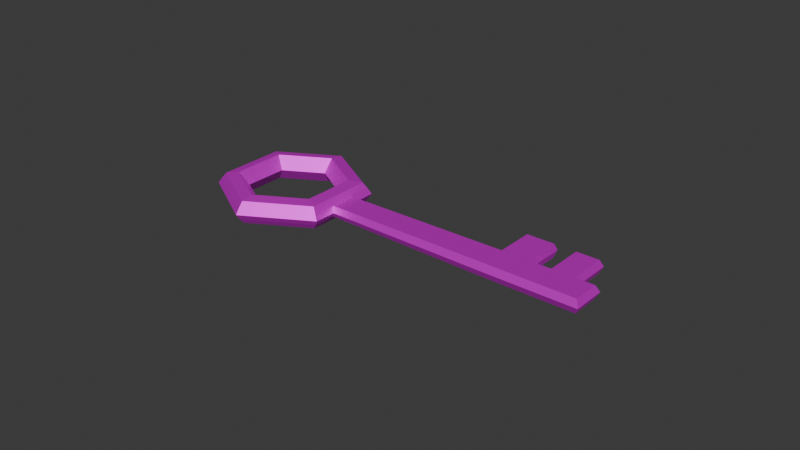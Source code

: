 # Source: obj_key_StellaTan_01.blend  (saved by Blender 4.5.90; exported with 4.5.12 LTS)
import bpy
from mathutils import Matrix  # noqa: F401  (used for matrix-valued properties, if any)

bpy.ops.wm.read_factory_settings(use_empty=True)
scene = bpy.context.scene
scene.name = 'Scene'

# ---- collections
col_collection = bpy.data.collections.new('Collection'); scene.collection.children.link(col_collection)

# ---- images (referenced by path relative to the original .blend; pixels are not part of the script)
import os
ASSET_DIR = os.environ.get("B2B_ASSET_DIR", "")  # directory of the original .blend (textures are referenced by path, not embedded)
HERE = os.path.dirname(os.path.abspath(__file__))  # packed textures are extracted next to this script under _unpacked/

def load_image(name, relpath, width, height, colorspace="sRGB"):
    """Load a texture the original file referenced (path relative to the .blend, or extracted next to this script)."""
    p = next((c for c in (os.path.join(HERE, relpath), os.path.join(ASSET_DIR, relpath)) if relpath and os.path.exists(c)), "")
    if p:
        img = bpy.data.images.load(p, check_existing=True)
        img.name = name
    else:  # same state as the original file: an image datablock whose file is absent (Cycles renders it pink)
        img = bpy.data.images.new(name, width, height)
        img.source = "FILE"
        img.filepath = "//" + (relpath or name)
    img.colorspace_settings.name = colorspace
    return img
img_color_palette_png = load_image('Color_palette.png', 'Color_palette.png', 1024, 1024, 'sRGB')

# ---- materials (node trees are filled in below, after node groups)
mat_material_001 = bpy.data.materials.new('Material.001')

# ---- material node trees
mat_material_001.use_nodes = True; mat_material_001.node_tree.nodes.clear()
_N = mat_material_001.node_tree.nodes; _L = mat_material_001.node_tree.links
n0 = _N.new('ShaderNodeBsdfPrincipled'); n0.name = 'Principled BSDF'; n0.location = (-200, 100)
n0.inputs[1].default_value = 0.5698
n1 = _N.new('ShaderNodeOutputMaterial'); n1.name = 'Material Output'; n1.location = (200, 100)
n2 = _N.new('ShaderNodeTexImage'); n2.name = 'Image Texture'; n2.location = (-490, 80)
n2.image = img_color_palette_png
_L.new(n0.outputs[0], n1.inputs[0])
_L.new(n2.outputs[0], n0.inputs[0])
n1.is_active_output = True

# ---- world
world_world = bpy.data.worlds.new('World'); scene.world = world_world
world_world.use_nodes = True; world_world.node_tree.nodes.clear()
_N = world_world.node_tree.nodes; _L = world_world.node_tree.links
n0 = _N.new('ShaderNodeOutputWorld'); n0.name = 'World Output'; n0.location = (200, 100)
n1 = _N.new('ShaderNodeBackground'); n1.name = 'Background'; n1.location = (-200, 100)
n1.inputs[0].default_value = (0.05088, 0.05088, 0.05088, 1.0)
_L.new(n1.outputs[0], n0.inputs[0])
n0.is_active_output = True
world_world.color = (0.05088, 0.05088, 0.05088)
world_world.sun_shadow_jitter_overblur = 0.0

# ---- meshes
me_torus = bpy.data.meshes.new('Torus')
me_torus.from_pydata([(1.222, 0.009087, 5.24e-10), (1.086, 0.009087, 0.1771), (0.8641, 0.001183, 0.2008), (0.6984, 0.001183, 5.761e-10), (0.8641, 0.001183, -0.2008), (1.086, 0.009087, -0.1771), (0.6189, 1.054, 5.24e-10), (0.5507, 0.9356, 0.1771), (0.4331, 0.7478, 0.2008), (0.3502, 0.6042, 5.761e-10), (0.4331, 0.7478, -0.2008), (0.5507, 0.9356, -0.1771), (-0.5874, 1.054, 5.24e-10), (-0.5192, 0.9356, 0.1771), (-0.429, 0.7478, 0.2008), (-0.3461, 0.6042, 1.019e-09), (-0.429, 0.7478, -0.2008), (-0.5192, 0.9356, -0.1771), (-1.191, 0.009088, 5.24e-10), (-1.054, 0.009088, 0.1771), (-0.86, 0.001183, 0.2008), (-0.6943, 0.001183, 5.761e-10), (-0.86, 0.001183, -0.2008), (-1.054, 0.009088, -0.1771), (-0.5874, -1.036, 5.24e-10), (-0.5192, -0.9174, 0.1771), (-0.429, -0.7454, 0.2008), (-0.3461, -0.6018, 5.761e-10), (-0.429, -0.7454, -0.2008), (-0.5192, -0.9174, -0.1771), (0.6189, -1.036, 5.24e-10), (0.5507, -0.9174, 0.1771), (0.4331, -0.7454, 0.2008), (0.3502, -0.6018, 1.332e-10), (0.4331, -0.7454, -0.2008), (0.5507, -0.9174, -0.1771), (1.158, 0.009087, 0.0915), (0.5869, 0.9983, 0.0915), (-0.5554, 0.9983, 0.0915), (-1.127, 0.009088, 0.0915), (-0.5554, -0.9801, 0.0915), (0.5869, -0.9801, 0.0915), (1.158, 0.009087, -0.0915), (0.5869, 0.9983, -0.0915), (-0.5554, 0.9983, -0.0915), (-1.127, 0.009088, -0.0915), (-0.5554, -0.9801, -0.0915), (0.5869, -0.9801, -0.0915), (1.052, 0.3182, 5.24e-10), (0.8018, 0.7523, 5.24e-10), (0.9147, 0.3055, 0.1793), (0.7219, 0.6394, 0.1793), (0.731, 0.2317, 0.1971), (0.5662, 0.5173, 0.1971), (0.5949, 0.1803, 5.761e-10), (0.4536, 0.4251, 5.761e-10), (0.731, 0.2317, -0.1971), (0.5662, 0.5173, -0.1971), (0.9147, 0.3055, -0.1793), (0.7219, 0.6394, -0.1793), (0.7777, 0.684, 0.08953), (0.9812, 0.3315, 0.08953), (0.7777, 0.684, -0.08953), (0.9812, 0.3315, -0.08953), (4.672, 2.383, 0.0), (4.399, 2.855, 0.0), (4.378, 2.783, 0.1083), (4.599, 2.4, 0.1083), (4.378, 2.783, -0.1083), (4.599, 2.4, -0.1083), (3.118, 2.056, 0.1083), (3.066, 2.085, 0.0), (3.118, 2.056, -0.1083), (3.34, 1.673, -0.1083), (3.34, 1.673, 0.1083), (3.407, 1.652, 0.0), (3.502, 2.277, 0.1083), (3.804, 2.452, 0.1083), (4.116, 2.632, 0.1083), (3.502, 2.277, -0.1083), (3.804, 2.452, -0.1083), (4.116, 2.632, -0.1083), (3.723, 1.894, 0.1083), (4.025, 2.068, 0.1083), (4.338, 2.249, 0.1083), (4.132, 2.7, 0.0), (3.732, 2.469, 0.0), (3.501, 2.336, 0.0), (4.338, 2.249, -0.1083), (4.025, 2.068, -0.1083), (3.723, 1.894, -0.1083), (4.405, 2.229, 0.0), (4.092, 2.048, 0.0), (3.791, 1.874, 0.0), (3.194, 2.868, 5.469e-09), (2.758, 2.616, 5.469e-09), (2.811, 2.588, -0.1083), (2.811, 2.588, 0.1083), (3.195, 2.809, 0.1083), (3.497, 2.983, 0.1083), (3.809, 3.164, 0.1083), (3.195, 2.809, -0.1083), (3.497, 2.983, -0.1083), (3.809, 3.164, -0.1083), (3.825, 3.232, 5.469e-09), (3.425, 3.001, 5.469e-09)], [], [(60, 37, 7, 51), (51, 7, 8, 53), (53, 8, 9, 55), (55, 9, 10, 57), (57, 10, 11, 59), (62, 43, 6, 49), (37, 38, 13, 7), (7, 13, 14, 8), (8, 14, 15, 9), (9, 15, 16, 10), (10, 16, 17, 11), (43, 44, 12, 6), (38, 39, 19, 13), (13, 19, 20, 14), (14, 20, 21, 15), (15, 21, 22, 16), (16, 22, 23, 17), (44, 45, 18, 12), (39, 40, 25, 19), (19, 25, 26, 20), (20, 26, 27, 21), (21, 27, 28, 22), (22, 28, 29, 23), (45, 46, 24, 18), (40, 41, 31, 25), (25, 31, 32, 26), (26, 32, 33, 27), (27, 33, 34, 28), (28, 34, 35, 29), (46, 47, 30, 24), (41, 36, 1, 31), (31, 1, 2, 32), (32, 2, 3, 33), (33, 3, 4, 34), (34, 4, 5, 35), (47, 42, 0, 30), (30, 0, 36, 41), (24, 30, 41, 40), (18, 24, 40, 39), (12, 18, 39, 38), (6, 12, 38, 37), (49, 6, 37, 60), (35, 5, 42, 47), (29, 35, 47, 46), (23, 29, 46, 45), (17, 23, 45, 44), (11, 17, 44, 43), (59, 11, 43, 62), (5, 58, 63, 42), (58, 59, 62, 63), (0, 48, 61, 36), (88, 81, 68, 69), (42, 63, 48, 0), (85, 78, 66, 65), (4, 56, 58, 5), (56, 57, 59, 58), (3, 54, 56, 4), (54, 55, 57, 56), (2, 52, 54, 3), (52, 53, 55, 54), (1, 50, 52, 2), (50, 51, 53, 52), (36, 61, 50, 1), (61, 60, 51, 50), (64, 65, 66, 67), (69, 68, 65, 64), (78, 84, 67, 66), (91, 88, 69, 64), (84, 91, 64, 67), (81, 85, 65, 68), (62, 49, 71, 72), (61, 48, 75, 74), (48, 63, 73, 75), (60, 61, 74, 70), (49, 60, 70, 71), (63, 62, 72, 73), (81, 80, 102, 103), (79, 87, 86, 80), (71, 70, 97, 95), (74, 75, 93, 82), (82, 93, 92, 83), (83, 92, 91, 84), (75, 73, 90, 93), (93, 90, 89, 92), (92, 89, 88, 91), (70, 74, 82, 76), (76, 82, 83, 77), (77, 83, 84, 78), (78, 85, 104, 100), (87, 76, 77, 86), (87, 79, 101, 94), (73, 72, 79, 90), (90, 79, 80, 89), (89, 80, 81, 88), (96, 95, 94, 101), (102, 105, 104, 103), (95, 97, 98, 94), (105, 99, 100, 104), (77, 78, 100, 99), (80, 86, 105, 102), (76, 87, 94, 98), (85, 81, 103, 104), (79, 72, 96, 101), (70, 76, 98, 97), (86, 77, 99, 105), (72, 71, 95, 96)])
_uv = me_torus.uv_layers.new(name='UVMap')
_uv.uv.foreach_set('vector', [0.9118, 0.3198, 0.9118, 0.3178, 0.9122, 0.3179, 0.9122, 0.3198, 0.9122, 0.3198, 0.9122, 0.3179, 0.9135, 0.3187, 0.9136, 0.32, 0.9136, 0.32, 0.9135, 0.3187, 0.9143, 0.3191, 0.9143, 0.3201, 0.9143, 0.3201, 0.9143, 0.3191, 0.9135, 0.3187, 0.9136, 0.32, 0.9136, 0.32, 0.9135, 0.3187, 0.9122, 0.3179, 0.9122, 0.3198, 0.9118, 0.3198, 0.9118, 0.3178, 0.9115, 0.3176, 0.9115, 0.3195, 0.9118, 0.3178, 0.9172, 0.3145, 0.9172, 0.3149, 0.9122, 0.3179, 0.9122, 0.3179, 0.9172, 0.3149, 0.9172, 0.3165, 0.9135, 0.3187, 0.9135, 0.3187, 0.9172, 0.3165, 0.9172, 0.3173, 0.9143, 0.3191, 0.9143, 0.3191, 0.9172, 0.3173, 0.9172, 0.3165, 0.9135, 0.3187, 0.9135, 0.3187, 0.9172, 0.3165, 0.9172, 0.3149, 0.9122, 0.3179, 0.9118, 0.3178, 0.9172, 0.3145, 0.9172, 0.3142, 0.9115, 0.3176, 0.9172, 0.3145, 0.9227, 0.3176, 0.9224, 0.3178, 0.9172, 0.3149, 0.9172, 0.3149, 0.9224, 0.3178, 0.921, 0.3186, 0.9172, 0.3165, 0.9172, 0.3165, 0.921, 0.3186, 0.9203, 0.319, 0.9172, 0.3173, 0.9172, 0.3173, 0.9203, 0.319, 0.921, 0.3186, 0.9172, 0.3165, 0.9172, 0.3165, 0.921, 0.3186, 0.9224, 0.3178, 0.9172, 0.3149, 0.9172, 0.3145, 0.9227, 0.3176, 0.923, 0.3174, 0.9172, 0.3142, 0.9227, 0.3176, 0.9228, 0.3238, 0.9225, 0.3236, 0.9224, 0.3178, 0.9224, 0.3178, 0.9225, 0.3236, 0.9211, 0.3229, 0.921, 0.3186, 0.921, 0.3186, 0.9211, 0.3229, 0.9204, 0.3225, 0.9203, 0.319, 0.9203, 0.319, 0.9204, 0.3225, 0.9211, 0.3229, 0.921, 0.3186, 0.921, 0.3186, 0.9211, 0.3229, 0.9225, 0.3236, 0.9224, 0.3178, 0.9227, 0.3176, 0.9228, 0.3238, 0.9231, 0.324, 0.923, 0.3174, 0.9228, 0.3238, 0.9174, 0.3271, 0.9174, 0.3267, 0.9225, 0.3236, 0.9225, 0.3236, 0.9174, 0.3267, 0.9174, 0.3251, 0.9211, 0.3229, 0.9211, 0.3229, 0.9174, 0.3251, 0.9174, 0.3243, 0.9204, 0.3225, 0.9204, 0.3225, 0.9174, 0.3243, 0.9174, 0.3251, 0.9211, 0.3229, 0.9211, 0.3229, 0.9174, 0.3251, 0.9174, 0.3267, 0.9225, 0.3236, 0.9228, 0.3238, 0.9174, 0.3271, 0.9174, 0.3274, 0.9231, 0.324, 0.9174, 0.3271, 0.9119, 0.324, 0.9123, 0.3238, 0.9174, 0.3267, 0.9174, 0.3267, 0.9123, 0.3238, 0.9136, 0.323, 0.9174, 0.3251, 0.9174, 0.3251, 0.9136, 0.323, 0.9143, 0.3226, 0.9174, 0.3243, 0.9174, 0.3243, 0.9143, 0.3226, 0.9136, 0.323, 0.9174, 0.3251, 0.9174, 0.3251, 0.9136, 0.323, 0.9123, 0.3238, 0.9174, 0.3267, 0.9174, 0.3271, 0.9119, 0.324, 0.9116, 0.3242, 0.9174, 0.3274, 0.9174, 0.3274, 0.9116, 0.3242, 0.9119, 0.324, 0.9174, 0.3271, 0.9231, 0.324, 0.9174, 0.3274, 0.9174, 0.3271, 0.9228, 0.3238, 0.923, 0.3174, 0.9231, 0.324, 0.9228, 0.3238, 0.9227, 0.3176, 0.9172, 0.3142, 0.923, 0.3174, 0.9227, 0.3176, 0.9172, 0.3145, 0.9115, 0.3176, 0.9172, 0.3142, 0.9172, 0.3145, 0.9118, 0.3178, 0.9115, 0.3195, 0.9115, 0.3176, 0.9118, 0.3178, 0.9118, 0.3198, 0.9174, 0.3267, 0.9123, 0.3238, 0.9119, 0.324, 0.9174, 0.3271, 0.9225, 0.3236, 0.9174, 0.3267, 0.9174, 0.3271, 0.9228, 0.3238, 0.9224, 0.3178, 0.9225, 0.3236, 0.9228, 0.3238, 0.9227, 0.3176, 0.9172, 0.3149, 0.9224, 0.3178, 0.9227, 0.3176, 0.9172, 0.3145, 0.9122, 0.3179, 0.9172, 0.3149, 0.9172, 0.3145, 0.9118, 0.3178, 0.9122, 0.3198, 0.9122, 0.3179, 0.9118, 0.3178, 0.9118, 0.3198, 0.9123, 0.3238, 0.9122, 0.3219, 0.9118, 0.322, 0.9119, 0.324, 0.9122, 0.3219, 0.9122, 0.3198, 0.9118, 0.3198, 0.9118, 0.322, 0.9116, 0.3242, 0.9115, 0.3223, 0.9118, 0.322, 0.9119, 0.324, 0.8906, 0.3225, 0.8906, 0.3201, 0.8889, 0.3201, 0.889, 0.3225, 0.9119, 0.324, 0.9118, 0.322, 0.9115, 0.3223, 0.9116, 0.3242, 0.8903, 0.3198, 0.8906, 0.3201, 0.8889, 0.3201, 0.8886, 0.3198, 0.9136, 0.323, 0.9136, 0.3217, 0.9122, 0.3219, 0.9123, 0.3238, 0.9136, 0.3217, 0.9136, 0.32, 0.9122, 0.3198, 0.9122, 0.3219, 0.9143, 0.3226, 0.9143, 0.3216, 0.9136, 0.3217, 0.9136, 0.323, 0.9143, 0.3216, 0.9143, 0.3201, 0.9136, 0.32, 0.9136, 0.3217, 0.9136, 0.323, 0.9136, 0.3217, 0.9143, 0.3216, 0.9143, 0.3226, 0.9136, 0.3217, 0.9136, 0.32, 0.9143, 0.3201, 0.9143, 0.3216, 0.9123, 0.3238, 0.9122, 0.3219, 0.9136, 0.3217, 0.9136, 0.323, 0.9122, 0.3219, 0.9122, 0.3198, 0.9136, 0.32, 0.9136, 0.3217, 0.9119, 0.324, 0.9118, 0.322, 0.9122, 0.3219, 0.9123, 0.3238, 0.9118, 0.322, 0.9118, 0.3198, 0.9122, 0.3198, 0.9122, 0.3219, 0.8887, 0.3228, 0.8886, 0.3198, 0.8889, 0.3201, 0.889, 0.3225, 0.889, 0.3225, 0.8889, 0.3201, 0.8886, 0.3198, 0.8887, 0.3228, 0.8906, 0.3201, 0.8906, 0.3225, 0.889, 0.3225, 0.8889, 0.3201, 0.8904, 0.3228, 0.8906, 0.3225, 0.889, 0.3225, 0.8887, 0.3228, 0.8906, 0.3225, 0.8904, 0.3228, 0.8887, 0.3228, 0.889, 0.3225, 0.8906, 0.3201, 0.8903, 0.3198, 0.8886, 0.3198, 0.8889, 0.3201, 0.9118, 0.3198, 0.9115, 0.3195, 0.8971, 0.3197, 0.8969, 0.3199, 0.9118, 0.322, 0.9115, 0.3223, 0.8967, 0.3227, 0.897, 0.3224, 0.9115, 0.3223, 0.9118, 0.322, 0.897, 0.3224, 0.8967, 0.3227, 0.9118, 0.3198, 0.9118, 0.322, 0.897, 0.3224, 0.8969, 0.3199, 0.9115, 0.3195, 0.9118, 0.3198, 0.8969, 0.3199, 0.8971, 0.3197, 0.9118, 0.322, 0.9118, 0.3198, 0.8969, 0.3199, 0.897, 0.3224, 0.8906, 0.3201, 0.8926, 0.32, 0.8925, 0.3166, 0.8905, 0.3167, 0.8945, 0.32, 0.8943, 0.3197, 0.8929, 0.3197, 0.8926, 0.32, 0.8971, 0.3197, 0.8969, 0.3199, 0.8968, 0.3166, 0.897, 0.3163, 0.897, 0.3224, 0.8967, 0.3227, 0.8943, 0.3227, 0.8945, 0.3224, 0.8945, 0.3224, 0.8943, 0.3227, 0.8923, 0.3227, 0.8926, 0.3224, 0.8926, 0.3224, 0.8923, 0.3227, 0.8904, 0.3228, 0.8906, 0.3225, 0.8967, 0.3227, 0.897, 0.3224, 0.8945, 0.3224, 0.8943, 0.3227, 0.8943, 0.3227, 0.8945, 0.3224, 0.8926, 0.3224, 0.8923, 0.3227, 0.8923, 0.3227, 0.8926, 0.3224, 0.8906, 0.3225, 0.8904, 0.3228, 0.8969, 0.3199, 0.897, 0.3224, 0.8945, 0.3224, 0.8945, 0.32, 0.8945, 0.32, 0.8945, 0.3224, 0.8926, 0.3224, 0.8926, 0.32, 0.8926, 0.32, 0.8926, 0.3224, 0.8906, 0.3225, 0.8906, 0.3201, 0.8906, 0.3201, 0.8903, 0.3198, 0.8903, 0.3164, 0.8905, 0.3167, 0.8943, 0.3197, 0.8945, 0.32, 0.8926, 0.32, 0.8929, 0.3197, 0.8943, 0.3197, 0.8945, 0.32, 0.8944, 0.3166, 0.8943, 0.3163, 0.897, 0.3224, 0.8969, 0.3199, 0.8945, 0.32, 0.8945, 0.3224, 0.8945, 0.3224, 0.8945, 0.32, 0.8926, 0.32, 0.8926, 0.3224, 0.8926, 0.3224, 0.8926, 0.32, 0.8906, 0.3201, 0.8906, 0.3225, 0.8968, 0.3166, 0.897, 0.3163, 0.8943, 0.3163, 0.8944, 0.3166, 0.8925, 0.3166, 0.8928, 0.3164, 0.8903, 0.3164, 0.8905, 0.3167, 0.897, 0.3163, 0.8968, 0.3166, 0.8944, 0.3166, 0.8943, 0.3163, 0.8928, 0.3164, 0.8925, 0.3166, 0.8905, 0.3167, 0.8903, 0.3164, 0.8926, 0.32, 0.8906, 0.3201, 0.8905, 0.3167, 0.8925, 0.3166, 0.8926, 0.32, 0.8929, 0.3197, 0.8928, 0.3164, 0.8925, 0.3166, 0.8945, 0.32, 0.8943, 0.3197, 0.8943, 0.3163, 0.8944, 0.3166, 0.8903, 0.3198, 0.8906, 0.3201, 0.8905, 0.3167, 0.8903, 0.3164, 0.8945, 0.32, 0.8969, 0.3199, 0.8968, 0.3166, 0.8944, 0.3166, 0.8969, 0.3199, 0.8945, 0.32, 0.8944, 0.3166, 0.8968, 0.3166, 0.8929, 0.3197, 0.8926, 0.32, 0.8925, 0.3166, 0.8928, 0.3164, 0.8969, 0.3199, 0.8971, 0.3197, 0.897, 0.3163, 0.8968, 0.3166])
me_torus.materials.append(mat_material_001)
me_torus.update()

# ---- objects
ob_torus = bpy.data.objects.new('Torus', me_torus)

# ---- transforms, parenting, visibility, modifiers, constraints
ob_torus.location = (0.0, 0.0, 0.0)
ob_torus.rotation_euler = (0.0, -0.0, -0.5236)

# ---- collection membership
col_collection.objects.link(ob_torus)

# ---- scene / render settings (as saved in the file)
scene.frame_start = 1; scene.frame_end = 250; scene.frame_set(1)
scene.render.engine = 'BLENDER_EEVEE_NEXT'
bpy.context.view_layer.update()

# ---- added for rendering (the .blend has no active camera and no usable light): camera, sun
cam_auto = bpy.data.cameras.new('AutoCamera')
cam_auto.lens = 50.0
cam_auto.sensor_width = 36.0
cam_auto.clip_end = 1000.0
ob_auto_camera = bpy.data.objects.new('AutoCamera', cam_auto)
scene.collection.objects.link(ob_auto_camera)
ob_auto_camera.location = (11.1258, -10.8022, 7.25542)
ob_auto_camera.rotation_euler = (1.09748, -7.21219e-08, 0.694738)
scene.camera = ob_auto_camera
light_auto_sun = bpy.data.lights.new('AutoSun', 'SUN')
light_auto_sun.energy = 3.0
light_auto_sun.angle = 0.0523599
ob_auto_sun = bpy.data.objects.new('AutoSun', light_auto_sun)
scene.collection.objects.link(ob_auto_sun)
ob_auto_sun.rotation_euler = (0.872665, 0.174533, 0.523599)
bpy.context.view_layer.update()

